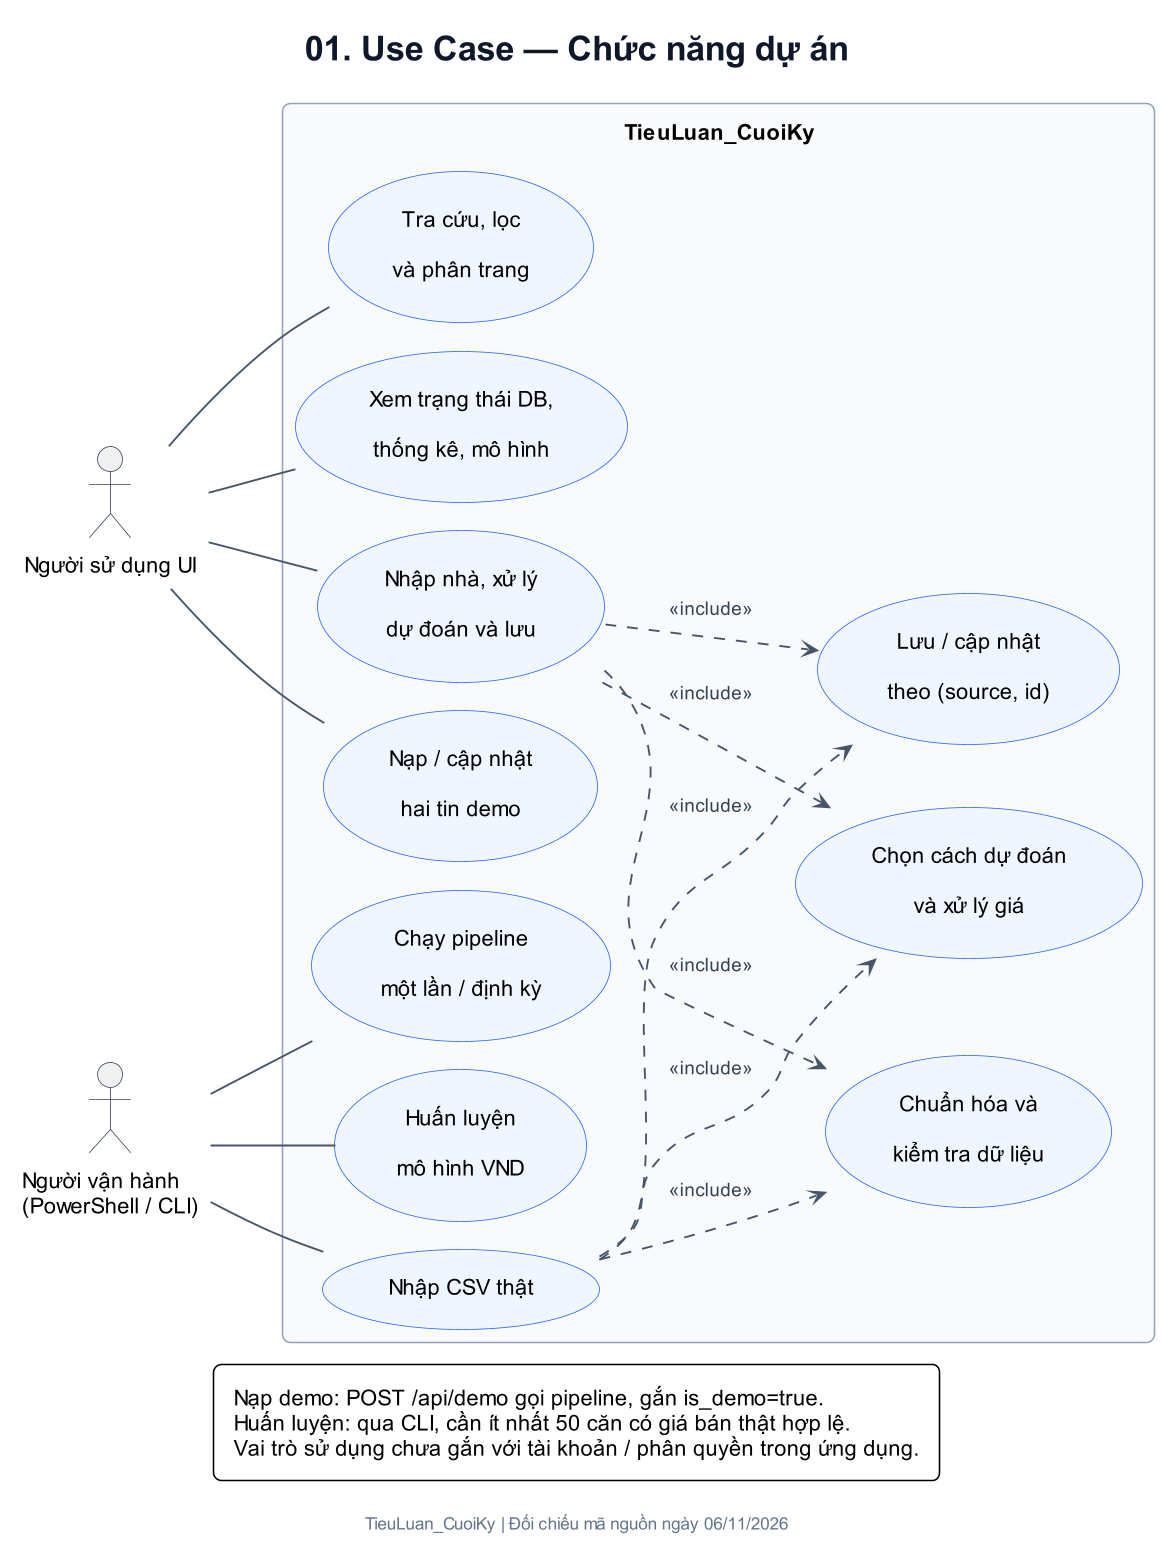

The diagram above was rendered by PlantUML. Its source (embedded in the PNG):
@startuml
!include theme.iuml
title 01. Use Case — Chức năng dự án
left to right direction

actor "Người sử dụng UI" as User
actor "Người vận hành\n(PowerShell / CLI)" as Operator

rectangle "TieuLuan_CuoiKy" {
  usecase "Nhập nhà, xử lý\ndự đoán và lưu" as Submit
  usecase "Nạp / cập nhật\nhai tin demo" as Demo
  usecase "Tra cứu, lọc\nvà phân trang" as Search
  usecase "Xem trạng thái DB,\nthống kê, mô hình" as Status
  usecase "Nhập CSV thật" as Import
  usecase "Chạy pipeline\nmột lần / định kỳ" as Schedule
  usecase "Huấn luyện\nmô hình VND" as Train
  usecase "Chuẩn hóa và\nkiểm tra dữ liệu" as Validate
  usecase "Chọn cách dự đoán\nvà xử lý giá" as Predict
  usecase "Lưu / cập nhật\ntheo (source, id)" as Save

  Submit ..> Validate : <<include>>
  Submit ..> Predict : <<include>>
  Submit ..> Save : <<include>>
  Import ..> Validate : <<include>>
  Import ..> Predict : <<include>>
  Import ..> Save : <<include>>
}

User -- Submit
User -- Demo
User -- Search
User -- Status
Operator -- Import
Operator -- Schedule
Operator -- Train

legend bottom
  Nạp demo: POST /api/demo gọi pipeline, gắn is_demo=true.
  Huấn luyện: qua CLI, cần ít nhất 50 căn có giá bán thật hợp lệ.
  Vai trò sử dụng chưa gắn với tài khoản / phân quyền trong ứng dụng.
endlegend
@enduml